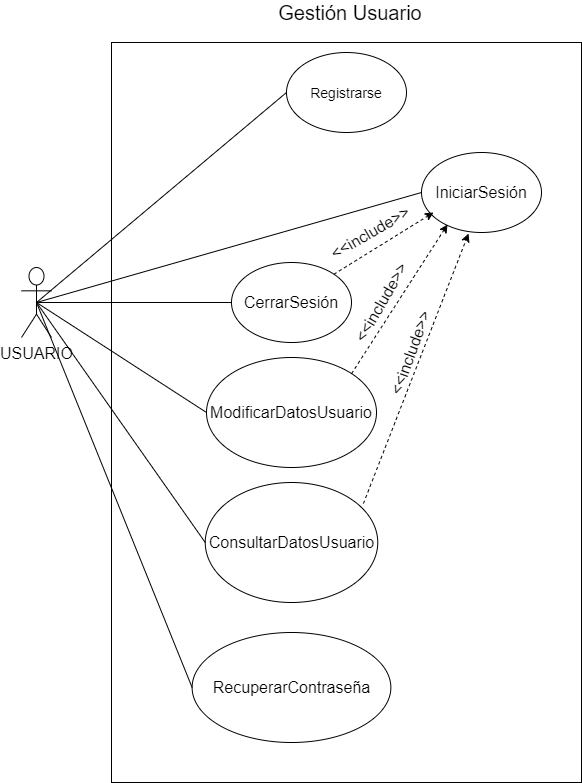

The diagram above was exported from draw.io. Its source (the exported page's mxGraphModel, read from the mxfile embedded in the PNG):
<mxGraphModel dx="1182" dy="764" grid="1" gridSize="10" guides="1" tooltips="1" connect="1" arrows="1" fold="1" page="1" pageScale="1" pageWidth="827" pageHeight="1169" math="0" shadow="0">
  <root>
    <mxCell id="0" />
    <mxCell id="1" parent="0" />
    <mxCell id="vi9Oat8RMQ6B_DeJFib1-6" value="" style="rounded=0;whiteSpace=wrap;html=1;fontSize=12;" parent="1" vertex="1">
      <mxGeometry x="200" y="130" width="470" height="740" as="geometry" />
    </mxCell>
    <mxCell id="-uwP5gPI93QLzwpxIuxM-1" value="&lt;span style=&quot;font-size: 16px&quot;&gt;USUARIO&lt;/span&gt;" style="shape=umlActor;verticalLabelPosition=bottom;verticalAlign=top;html=1;outlineConnect=0;" parent="1" vertex="1">
      <mxGeometry x="110" y="355" width="30" height="70" as="geometry" />
    </mxCell>
    <mxCell id="-uwP5gPI93QLzwpxIuxM-2" value="Gestión Usuario" style="text;html=1;strokeColor=none;fillColor=none;align=center;verticalAlign=middle;whiteSpace=wrap;rounded=0;fontSize=20;" parent="1" vertex="1">
      <mxGeometry x="350" y="90" width="177.5" height="20" as="geometry" />
    </mxCell>
    <mxCell id="-uwP5gPI93QLzwpxIuxM-3" value="&lt;font style=&quot;font-size: 14px&quot;&gt;Registrarse&lt;/font&gt;" style="ellipse;whiteSpace=wrap;html=1;fontSize=16;" parent="1" vertex="1">
      <mxGeometry x="375" y="140" width="120" height="80" as="geometry" />
    </mxCell>
    <mxCell id="-uwP5gPI93QLzwpxIuxM-4" value="IniciarSesión" style="ellipse;whiteSpace=wrap;html=1;fontSize=16;" parent="1" vertex="1">
      <mxGeometry x="510" y="240" width="120" height="80" as="geometry" />
    </mxCell>
    <mxCell id="-uwP5gPI93QLzwpxIuxM-5" value="CerrarSesión" style="ellipse;whiteSpace=wrap;html=1;fontSize=16;" parent="1" vertex="1">
      <mxGeometry x="320" y="350" width="120" height="80" as="geometry" />
    </mxCell>
    <mxCell id="-uwP5gPI93QLzwpxIuxM-6" value="ModificarDatosUsuario" style="ellipse;whiteSpace=wrap;html=1;fontSize=16;" parent="1" vertex="1">
      <mxGeometry x="295" y="445" width="170" height="110" as="geometry" />
    </mxCell>
    <mxCell id="-uwP5gPI93QLzwpxIuxM-7" value="ConsultarDatosUsuario" style="ellipse;whiteSpace=wrap;html=1;fontSize=16;" parent="1" vertex="1">
      <mxGeometry x="293.75" y="570" width="172.5" height="120" as="geometry" />
    </mxCell>
    <mxCell id="_Pi--HFOh_mdghk3fycb-2" value="" style="endArrow=none;html=1;fontSize=12;exitX=0.5;exitY=0.5;exitDx=0;exitDy=0;exitPerimeter=0;entryX=0;entryY=0.5;entryDx=0;entryDy=0;" parent="1" source="-uwP5gPI93QLzwpxIuxM-1" target="-uwP5gPI93QLzwpxIuxM-3" edge="1">
      <mxGeometry width="50" height="50" relative="1" as="geometry">
        <mxPoint x="270" y="410" as="sourcePoint" />
        <mxPoint x="320" y="360" as="targetPoint" />
      </mxGeometry>
    </mxCell>
    <mxCell id="_Pi--HFOh_mdghk3fycb-3" value="" style="endArrow=none;html=1;fontSize=12;exitX=0.5;exitY=0.5;exitDx=0;exitDy=0;exitPerimeter=0;entryX=0;entryY=0.5;entryDx=0;entryDy=0;" parent="1" source="-uwP5gPI93QLzwpxIuxM-1" target="-uwP5gPI93QLzwpxIuxM-4" edge="1">
      <mxGeometry width="50" height="50" relative="1" as="geometry">
        <mxPoint x="270" y="410" as="sourcePoint" />
        <mxPoint x="320" y="360" as="targetPoint" />
      </mxGeometry>
    </mxCell>
    <mxCell id="_Pi--HFOh_mdghk3fycb-4" value="" style="endArrow=none;html=1;fontSize=12;exitX=0.5;exitY=0.5;exitDx=0;exitDy=0;exitPerimeter=0;entryX=0;entryY=0.5;entryDx=0;entryDy=0;" parent="1" source="-uwP5gPI93QLzwpxIuxM-1" target="-uwP5gPI93QLzwpxIuxM-5" edge="1">
      <mxGeometry width="50" height="50" relative="1" as="geometry">
        <mxPoint x="135" y="385" as="sourcePoint" />
        <mxPoint x="385" y="300" as="targetPoint" />
      </mxGeometry>
    </mxCell>
    <mxCell id="_Pi--HFOh_mdghk3fycb-5" value="" style="endArrow=none;html=1;fontSize=12;exitX=0.5;exitY=0.5;exitDx=0;exitDy=0;exitPerimeter=0;entryX=0;entryY=0.5;entryDx=0;entryDy=0;" parent="1" source="-uwP5gPI93QLzwpxIuxM-1" target="-uwP5gPI93QLzwpxIuxM-6" edge="1">
      <mxGeometry width="50" height="50" relative="1" as="geometry">
        <mxPoint x="135" y="385" as="sourcePoint" />
        <mxPoint x="385" y="400" as="targetPoint" />
      </mxGeometry>
    </mxCell>
    <mxCell id="_Pi--HFOh_mdghk3fycb-6" value="" style="endArrow=none;html=1;fontSize=12;exitX=0.5;exitY=0.5;exitDx=0;exitDy=0;exitPerimeter=0;entryX=0;entryY=0.5;entryDx=0;entryDy=0;" parent="1" source="-uwP5gPI93QLzwpxIuxM-1" target="-uwP5gPI93QLzwpxIuxM-7" edge="1">
      <mxGeometry width="50" height="50" relative="1" as="geometry">
        <mxPoint x="135" y="385" as="sourcePoint" />
        <mxPoint x="360" y="515" as="targetPoint" />
      </mxGeometry>
    </mxCell>
    <mxCell id="aiMWxwgkj87efurlmuii-1" value="&lt;font style=&quot;font-size: 16px&quot;&gt;RecuperarContraseña&lt;/font&gt;" style="ellipse;whiteSpace=wrap;html=1;" parent="1" vertex="1">
      <mxGeometry x="280.62" y="720" width="198.75" height="110" as="geometry" />
    </mxCell>
    <mxCell id="aiMWxwgkj87efurlmuii-2" value="" style="endArrow=none;html=1;fontSize=12;exitX=0.5;exitY=0.5;exitDx=0;exitDy=0;exitPerimeter=0;entryX=0;entryY=0.5;entryDx=0;entryDy=0;" parent="1" source="-uwP5gPI93QLzwpxIuxM-1" target="aiMWxwgkj87efurlmuii-1" edge="1">
      <mxGeometry width="50" height="50" relative="1" as="geometry">
        <mxPoint x="135" y="400" as="sourcePoint" />
        <mxPoint x="357.5" y="640" as="targetPoint" />
      </mxGeometry>
    </mxCell>
    <mxCell id="LCTHnjISBdYZ6sjQEVjL-1" value="" style="endArrow=classic;html=1;exitX=1;exitY=0;exitDx=0;exitDy=0;dashed=1;" parent="1" source="-uwP5gPI93QLzwpxIuxM-5" edge="1">
      <mxGeometry width="50" height="50" relative="1" as="geometry">
        <mxPoint x="390" y="530" as="sourcePoint" />
        <mxPoint x="522" y="300" as="targetPoint" />
      </mxGeometry>
    </mxCell>
    <mxCell id="LCTHnjISBdYZ6sjQEVjL-2" value="" style="endArrow=classic;html=1;exitX=1;exitY=0;exitDx=0;exitDy=0;entryX=0.217;entryY=0.9;entryDx=0;entryDy=0;entryPerimeter=0;dashed=1;" parent="1" source="-uwP5gPI93QLzwpxIuxM-6" target="-uwP5gPI93QLzwpxIuxM-4" edge="1">
      <mxGeometry width="50" height="50" relative="1" as="geometry">
        <mxPoint x="432.42640687119274" y="371.71572875253787" as="sourcePoint" />
        <mxPoint x="532" y="318" as="targetPoint" />
      </mxGeometry>
    </mxCell>
    <mxCell id="LCTHnjISBdYZ6sjQEVjL-4" value="" style="endArrow=classic;html=1;exitX=0.917;exitY=0.175;exitDx=0;exitDy=0;entryX=0.392;entryY=1.013;entryDx=0;entryDy=0;entryPerimeter=0;dashed=1;exitPerimeter=0;" parent="1" source="-uwP5gPI93QLzwpxIuxM-7" target="-uwP5gPI93QLzwpxIuxM-4" edge="1">
      <mxGeometry width="50" height="50" relative="1" as="geometry">
        <mxPoint x="450.10407640085646" y="471.1091270347399" as="sourcePoint" />
        <mxPoint x="544" y="326" as="targetPoint" />
      </mxGeometry>
    </mxCell>
    <mxCell id="LCTHnjISBdYZ6sjQEVjL-6" value="&lt;font style=&quot;font-size: 16px&quot;&gt;&amp;lt;&amp;lt;include&amp;gt;&amp;gt;&lt;/font&gt;" style="text;html=1;strokeColor=none;fillColor=none;align=center;verticalAlign=middle;whiteSpace=wrap;rounded=0;rotation=-30;" parent="1" vertex="1">
      <mxGeometry x="439.37" y="310" width="40" height="20" as="geometry" />
    </mxCell>
    <mxCell id="LCTHnjISBdYZ6sjQEVjL-7" value="&lt;font style=&quot;font-size: 16px&quot;&gt;&amp;lt;&amp;lt;include&amp;gt;&amp;gt;&lt;/font&gt;" style="text;html=1;strokeColor=none;fillColor=none;align=center;verticalAlign=middle;whiteSpace=wrap;rounded=0;rotation=-60;" parent="1" vertex="1">
      <mxGeometry x="450" y="380" width="40" height="20" as="geometry" />
    </mxCell>
    <mxCell id="LCTHnjISBdYZ6sjQEVjL-9" value="&lt;font style=&quot;font-size: 16px&quot;&gt;&amp;lt;&amp;lt;include&amp;gt;&amp;gt;&lt;/font&gt;" style="text;html=1;strokeColor=none;fillColor=none;align=center;verticalAlign=middle;whiteSpace=wrap;rounded=0;rotation=-70;" parent="1" vertex="1">
      <mxGeometry x="479.37" y="430" width="40" height="20" as="geometry" />
    </mxCell>
  </root>
</mxGraphModel>